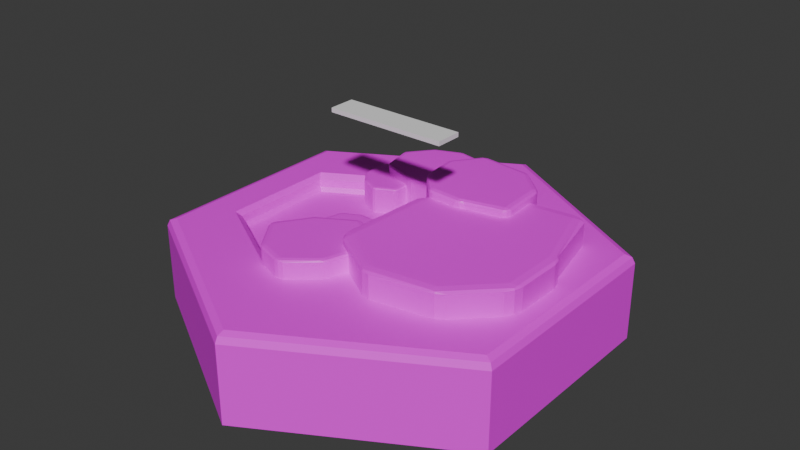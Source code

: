 # Source: carri_re.blend  (saved by Blender 4.3.32; exported with 4.5.12 LTS)
import bpy
from mathutils import Matrix  # noqa: F401  (used for matrix-valued properties, if any)

bpy.ops.wm.read_factory_settings(use_empty=True)
scene = bpy.context.scene
scene.name = 'Scene'

# ---- collections
col_tuile = bpy.data.collections.new('tuile'); scene.collection.children.link(col_tuile)
col_pierre_sol = bpy.data.collections.new('pierre_sol'); scene.collection.children.link(col_pierre_sol)
col_sol_plancher = bpy.data.collections.new('sol_plancher'); scene.collection.children.link(col_sol_plancher)

# ---- images (referenced by path relative to the original .blend; pixels are not part of the script)
import os
ASSET_DIR = os.environ.get("B2B_ASSET_DIR", "")  # directory of the original .blend (textures are referenced by path, not embedded)
HERE = os.path.dirname(os.path.abspath(__file__))  # packed textures are extracted next to this script under _unpacked/

def load_image(name, relpath, width, height, colorspace="sRGB"):
    """Load a texture the original file referenced (path relative to the .blend, or extracted next to this script)."""
    p = next((c for c in (os.path.join(HERE, relpath), os.path.join(ASSET_DIR, relpath)) if relpath and os.path.exists(c)), "")
    if p:
        img = bpy.data.images.load(p, check_existing=True)
        img.name = name
    else:  # same state as the original file: an image datablock whose file is absent (Cycles renders it pink)
        img = bpy.data.images.new(name, width, height)
        img.source = "FILE"
        img.filepath = "//" + (relpath or name)
    img.colorspace_settings.name = colorspace
    return img
img_untitled = load_image('Untitled', '', 1024, 1024, 'sRGB')
img_untitled_012 = load_image('Untitled.012', '', 1024, 1024, 'sRGB')
img_untitled_013 = load_image('Untitled.013', '', 1024, 1024, 'sRGB')
img_untitled_014 = load_image('Untitled.014', '', 1024, 1024, 'sRGB')
img_untitled_015 = load_image('Untitled.015', '', 1024, 1024, 'sRGB')
img_untitled_016 = load_image('Untitled.016', '', 1024, 1024, 'sRGB')

# ---- materials (node trees are filled in below, after node groups)
mat_uv = bpy.data.materials.new('uv')
mat_uv_001 = bpy.data.materials.new('uv.001')
mat_uv_002 = bpy.data.materials.new('uv.002')
mat_uv_003 = bpy.data.materials.new('uv.003')
mat_uv_004 = bpy.data.materials.new('uv.004')
mat_uv_005 = bpy.data.materials.new('uv.005')

# ---- material node trees
mat_uv.use_nodes = True; mat_uv.node_tree.nodes.clear()
_N = mat_uv.node_tree.nodes; _L = mat_uv.node_tree.links
n0 = _N.new('ShaderNodeBsdfPrincipled'); n0.name = 'Principled BSDF'; n0.location = (10, 300)
n1 = _N.new('ShaderNodeOutputMaterial'); n1.name = 'Material Output'; n1.location = (300, 300)
n2 = _N.new('ShaderNodeTexImage'); n2.name = 'Image Texture'; n2.location = (-280, 280)
n2.image = img_untitled
_L.new(n0.outputs[0], n1.inputs[0])
_L.new(n2.outputs[0], n0.inputs[0])
n1.is_active_output = True
mat_uv_001.use_nodes = True; mat_uv_001.node_tree.nodes.clear()
_N = mat_uv_001.node_tree.nodes; _L = mat_uv_001.node_tree.links
n0 = _N.new('ShaderNodeBsdfPrincipled'); n0.name = 'Principled BSDF'; n0.location = (10, 300)
n1 = _N.new('ShaderNodeOutputMaterial'); n1.name = 'Material Output'; n1.location = (300, 300)
n2 = _N.new('ShaderNodeTexImage'); n2.name = 'Image Texture'; n2.location = (-280, 280)
n2.image = img_untitled_012
_L.new(n0.outputs[0], n1.inputs[0])
_L.new(n2.outputs[0], n0.inputs[0])
n1.is_active_output = True
mat_uv_002.use_nodes = True; mat_uv_002.node_tree.nodes.clear()
_N = mat_uv_002.node_tree.nodes; _L = mat_uv_002.node_tree.links
n0 = _N.new('ShaderNodeBsdfPrincipled'); n0.name = 'Principled BSDF'; n0.location = (10, 300)
n1 = _N.new('ShaderNodeOutputMaterial'); n1.name = 'Material Output'; n1.location = (300, 300)
n2 = _N.new('ShaderNodeTexImage'); n2.name = 'Image Texture'; n2.location = (-280, 280)
n2.image = img_untitled_013
_L.new(n0.outputs[0], n1.inputs[0])
_L.new(n2.outputs[0], n0.inputs[0])
n1.is_active_output = True
mat_uv_003.use_nodes = True; mat_uv_003.node_tree.nodes.clear()
_N = mat_uv_003.node_tree.nodes; _L = mat_uv_003.node_tree.links
n0 = _N.new('ShaderNodeBsdfPrincipled'); n0.name = 'Principled BSDF'; n0.location = (10, 300)
n1 = _N.new('ShaderNodeOutputMaterial'); n1.name = 'Material Output'; n1.location = (300, 300)
n2 = _N.new('ShaderNodeTexImage'); n2.name = 'Image Texture'; n2.location = (-280, 280)
n2.image = img_untitled_014
_L.new(n0.outputs[0], n1.inputs[0])
_L.new(n2.outputs[0], n0.inputs[0])
n1.is_active_output = True
mat_uv_004.use_nodes = True; mat_uv_004.node_tree.nodes.clear()
_N = mat_uv_004.node_tree.nodes; _L = mat_uv_004.node_tree.links
n0 = _N.new('ShaderNodeBsdfPrincipled'); n0.name = 'Principled BSDF'; n0.location = (10, 300)
n1 = _N.new('ShaderNodeOutputMaterial'); n1.name = 'Material Output'; n1.location = (300, 300)
n2 = _N.new('ShaderNodeTexImage'); n2.name = 'Image Texture'; n2.location = (-280, 280)
n2.image = img_untitled_015
_L.new(n0.outputs[0], n1.inputs[0])
_L.new(n2.outputs[0], n0.inputs[0])
n1.is_active_output = True
mat_uv_005.use_nodes = True; mat_uv_005.node_tree.nodes.clear()
_N = mat_uv_005.node_tree.nodes; _L = mat_uv_005.node_tree.links
n0 = _N.new('ShaderNodeBsdfPrincipled'); n0.name = 'Principled BSDF'; n0.location = (10, 300)
n1 = _N.new('ShaderNodeOutputMaterial'); n1.name = 'Material Output'; n1.location = (300, 300)
n2 = _N.new('ShaderNodeTexImage'); n2.name = 'Image Texture'; n2.location = (-280, 280)
n2.image = img_untitled_016
_L.new(n0.outputs[0], n1.inputs[0])
_L.new(n2.outputs[0], n0.inputs[0])
n1.is_active_output = True

# ---- world
world_world = bpy.data.worlds.new('World'); scene.world = world_world
world_world.use_nodes = True; world_world.node_tree.nodes.clear()
_N = world_world.node_tree.nodes; _L = world_world.node_tree.links
n0 = _N.new('ShaderNodeOutputWorld'); n0.name = 'World Output'; n0.location = (300, 300)
n1 = _N.new('ShaderNodeBackground'); n1.name = 'Background'; n1.location = (10, 300)
n1.inputs[0].default_value = (0.05088, 0.05088, 0.05088, 1.0)
_L.new(n1.outputs[0], n0.inputs[0])
n0.is_active_output = True
world_world.color = (0.05088, 0.05088, 0.05088)
world_world.sun_shadow_jitter_overblur = 0.0

# ---- meshes
me_cylinder_003 = bpy.data.meshes.new('Cylinder.003')
me_cylinder_003.from_pydata([(0.0, 5.0, 0.0), (4.33, 2.5, 0.0), (4.33, -2.5, 0.0), (0.0, -5.0, 0.0), (-4.33, -2.5, 0.0), (-4.33, 2.5, 0.0), (-1.154, -2.414, 1.588), (1.49e-08, 4.769, 2.0), (-1.154, -2.488, 1.692), (0.0, 5.0, 1.8), (3.725e-09, 4.932, 1.941), (0.9366, -1.207, 1.588), (4.13, 2.385, 2.0), (4.33, 2.5, 1.8), (1.001, -1.244, 1.692), (4.272, 2.466, 1.941), (0.9366, 1.207, 1.588), (4.13, -2.385, 2.0), (4.33, -2.5, 1.8), (1.001, 1.244, 1.692), (4.272, -2.466, 1.941), (-1.49e-08, -4.769, 2.0), (-1.154, 2.414, 1.588), (0.0, -5.0, 1.8), (-1.154, 2.488, 1.692), (-3.725e-09, -4.932, 1.941), (-4.13, -2.385, 2.0), (-3.245, 1.207, 1.588), (-4.33, -2.5, 1.8), (-3.309, 1.244, 1.692), (-4.272, -2.466, 1.941), (-4.13, 2.385, 2.0), (-3.245, -1.207, 1.588), (-4.33, 2.5, 1.8), (-3.309, -1.244, 1.692), (-4.272, 2.466, 1.941), (-3.309, 1.244, 1.876), (-3.389, 1.356, 2.0), (-1.166, -2.638, 2.0), (-1.154, -2.488, 1.876), (-3.389, -1.356, 2.0), (-3.309, -1.244, 1.876), (1.001, -1.244, 1.876), (1.125, -1.316, 2.0), (1.001, 1.244, 1.876), (1.125, 1.316, 2.0), (-1.154, 2.488, 1.876), (-1.166, 2.638, 2.0)], [], [(5, 33, 9, 0), (2, 18, 23, 3), (3, 23, 28, 4), (4, 28, 33, 5), (0, 9, 13, 1), (1, 13, 18, 2), (13, 9, 10, 15), (15, 10, 7, 12), (18, 13, 15, 20), (20, 15, 12, 17), (23, 18, 20, 25), (25, 20, 17, 21), (28, 23, 25, 30), (30, 25, 21, 26), (33, 28, 30, 35), (35, 30, 26, 31), (9, 33, 35, 10), (10, 35, 31, 7), (41, 34, 29, 36), (36, 29, 24, 46), (14, 8, 39, 42), (31, 26, 40, 37), (8, 34, 41, 39), (19, 14, 42, 44), (46, 24, 19, 44), (14, 11, 6, 8), (19, 16, 11, 14), (24, 22, 16, 19), (29, 27, 22, 24), (34, 32, 27, 29), (8, 6, 32, 34), (6, 11, 16, 22, 27, 32), (37, 40, 41, 36), (39, 41, 40, 38), (36, 46, 47, 37), (45, 47, 46, 44), (43, 45, 44, 42), (38, 43, 42, 39), (40, 26, 21, 17, 12, 7, 31, 37, 47, 45, 43, 38)])
_uv = me_cylinder_003.uv_layers.new(name='UVMap')
_uv.uv.foreach_set('vector', [0.4161, 0.7698, 0.364, 0.6796, 0.6146, 0.5349, 0.6667, 0.6251, 0.3058, 0.0001427, 0.3579, 0.09034, 0.1074, 0.235, 0.05529, 0.1448, 0.0001427, 0.2403, 0.1043, 0.2403, 0.1043, 0.5296, 0.0001427, 0.5296, 0.05529, 0.6251, 0.1074, 0.5349, 0.3579, 0.6796, 0.3058, 0.7698, 0.7218, 0.5296, 0.6177, 0.5296, 0.6177, 0.2403, 0.7218, 0.2403, 0.6667, 0.1448, 0.6146, 0.235, 0.364, 0.09034, 0.4161, 0.0001427, 0.6177, 0.2403, 0.6177, 0.5296, 0.6088, 0.5277, 0.6088, 0.2423, 0.6088, 0.2423, 0.6088, 0.5277, 0.5999, 0.5229, 0.5999, 0.247, 0.364, 0.09034, 0.6146, 0.235, 0.6085, 0.2417, 0.3613, 0.09899, 0.3613, 0.09899, 0.6085, 0.2417, 0.5999, 0.247, 0.361, 0.109, 0.1074, 0.235, 0.3579, 0.09034, 0.3606, 0.09899, 0.1135, 0.2417, 0.1135, 0.2417, 0.3606, 0.09899, 0.361, 0.109, 0.122, 0.247, 0.1043, 0.5296, 0.1043, 0.2403, 0.1131, 0.2423, 0.1131, 0.5277, 0.1131, 0.5277, 0.1131, 0.2423, 0.122, 0.247, 0.122, 0.5229, 0.3579, 0.6796, 0.1074, 0.5349, 0.1135, 0.5282, 0.3606, 0.6709, 0.3606, 0.6709, 0.1135, 0.5282, 0.122, 0.5229, 0.361, 0.6609, 0.6146, 0.5349, 0.364, 0.6796, 0.3613, 0.6709, 0.6085, 0.5282, 0.6085, 0.5282, 0.3613, 0.6709, 0.361, 0.6609, 0.5999, 0.5229, 0.9322, 0.1688, 0.9133, 0.1688, 0.9132, 0.001182, 0.9323, 0.001182, 0.9323, 0.9959, 0.9132, 0.9959, 0.9133, 0.8289, 0.9322, 0.8289, 0.9133, 0.4972, 0.9133, 0.3335, 0.9322, 0.3335, 0.9321, 0.4972, 0.361, 0.6609, 0.122, 0.5229, 0.195, 0.5156, 0.3309, 0.594, 0.9133, 0.3335, 0.9133, 0.1688, 0.9322, 0.1688, 0.9322, 0.3335, 0.9133, 0.6646, 0.9133, 0.4972, 0.9321, 0.4972, 0.9321, 0.6646, 0.9322, 0.8289, 0.9133, 0.8289, 0.9133, 0.6646, 0.9321, 0.6646, 0.9133, 0.4972, 0.9015, 0.4972, 0.9021, 0.3335, 0.9133, 0.3335, 0.9133, 0.6646, 0.902, 0.6646, 0.9015, 0.4972, 0.9133, 0.4972, 0.9133, 0.8289, 0.9034, 0.8289, 0.902, 0.6646, 0.9133, 0.6646, 0.9132, 0.9959, 0.9053, 0.9959, 0.9034, 0.8289, 0.9133, 0.8289, 0.9133, 0.1688, 0.9035, 0.1688, 0.9053, 0.001182, 0.9132, 0.001182, 0.9133, 0.3335, 0.9021, 0.3335, 0.9035, 0.1688, 0.9133, 0.1688, 0.5851, 0.8495, 0.5851, 0.7099, 0.706, 0.64, 0.827, 0.7099, 0.827, 0.8495, 0.706, 0.9194, 0.9418, 0.001182, 0.9417, 0.1688, 0.9322, 0.1688, 0.9323, 0.001182, 0.9322, 0.3335, 0.9322, 0.1688, 0.9417, 0.1688, 0.9417, 0.3335, 0.9323, 0.9959, 0.9322, 0.8289, 0.9417, 0.8289, 0.9418, 0.9959, 0.9417, 0.6646, 0.9417, 0.8289, 0.9322, 0.8289, 0.9321, 0.6646, 0.9417, 0.4972, 0.9417, 0.6646, 0.9321, 0.6646, 0.9321, 0.4972, 0.9417, 0.3335, 0.9417, 0.4972, 0.9321, 0.4972, 0.9322, 0.3335, 0.195, 0.5156, 0.122, 0.5229, 0.122, 0.247, 0.361, 0.109, 0.5999, 0.247, 0.5999, 0.5229, 0.361, 0.6609, 0.3309, 0.594, 0.4594, 0.5197, 0.4594, 0.3667, 0.3276, 0.2905, 0.195, 0.3671])
me_cylinder_003.materials.append(mat_uv)
me_cylinder_003.update()
me_cylinder_002 = bpy.data.meshes.new('Cylinder.002')
me_cylinder_002.from_pydata([(-0.1027, 0.9575, -0.4389), (0.1027, 0.9575, -0.4389), (0.0, 0.9751, -0.4389), (-1.118e-08, 0.8797, 0.4389), (0.1027, 0.9575, 0.3901), (-0.1027, 0.9575, 0.3901), (0.06015, 0.9399, 0.4246), (-3.708e-09, 0.9603, 0.4183), (0.0, 0.9751, 0.3901), (-0.06015, 0.9399, 0.4246), (0.7858, 0.8453, -0.4389), (0.931, 0.7001, -0.4389), (0.8709, 0.7852, -0.4389), (0.8034, 0.7177, 0.4389), (0.931, 0.7001, 0.3901), (0.7858, 0.8453, 0.3901), (0.8885, 0.7177, 0.4246), (0.8604, 0.7747, 0.4183), (0.8709, 0.7852, 0.3901), (0.8034, 0.8028, 0.4246), (1.139, 0.1984, -0.4389), (1.061, 0.09569, 0.4389), (1.139, -0.006988, 0.3901), (1.139, 0.1984, 0.3901), (1.121, 0.03554, 0.4246), (1.142, 0.09569, 0.4183), (1.156, 0.09569, 0.3901), (1.121, 0.1558, 0.4246), (0.799, -0.9084, -0.4389), (0.8166, -0.7808, 0.4389), (0.799, -0.9084, 0.3901), (0.9442, -0.7632, 0.3901), (0.8166, -0.8658, 0.4246), (0.8736, -0.8377, 0.4183), (0.8841, -0.8482, 0.3901), (0.9017, -0.7808, 0.4246), (0.1027, -0.9575, -0.4389), (-0.1027, -0.9575, -0.4389), (0.0, -0.9751, -0.4389), (1.118e-08, -0.8797, 0.4389), (-0.1027, -0.9575, 0.3901), (0.1027, -0.9575, 0.3901), (-0.06015, -0.9399, 0.4246), (3.708e-09, -0.9603, 0.4183), (0.0, -0.9751, 0.3901), (0.06015, -0.9399, 0.4246), (-0.8533, -0.7015, -0.4389), (-0.9985, -0.5563, -0.4389), (-0.9383, -0.6413, -0.4389), (-0.8709, -0.5739, 0.4389), (-0.9985, -0.5563, 0.3901), (-0.8533, -0.7015, 0.3901), (-0.956, -0.5739, 0.4246), (-0.9279, -0.6309, 0.4183), (-0.9383, -0.6413, 0.3901), (-0.8709, -0.659, 0.4246), (-1.095, -0.005515, -0.4389), (-1.095, 0.1998, -0.4389), (-1.113, 0.09717, -0.4389), (-1.017, 0.09717, 0.4389), (-1.095, 0.1998, 0.3901), (-1.095, -0.005515, 0.3901), (-1.078, 0.1573, 0.4246), (-1.098, 0.09717, 0.4183), (-1.113, 0.09717, 0.3901), (-1.078, 0.03702, 0.4246), (-0.7496, 0.6044, -0.4389), (-0.6044, 0.7496, -0.4389), (-0.6895, 0.6895, -0.4389), (-0.622, 0.622, 0.4389), (-0.6044, 0.7496, 0.3901), (-0.7496, 0.6044, 0.3901), (-0.622, 0.7071, 0.4246), (-0.679, 0.679, 0.4183), (-0.6895, 0.6895, 0.3901), (-0.7071, 0.622, 0.4246)], [], [(67, 70, 5, 0), (28, 30, 41, 36), (37, 40, 51, 46), (47, 50, 61, 56), (57, 60, 71, 66), (11, 14, 23, 20), (13, 3, 69, 59, 49, 39, 29, 21), (3, 6, 7, 9), (4, 8, 7, 6), (5, 9, 7, 8), (13, 16, 17, 19), (14, 18, 17, 16), (15, 19, 17, 18), (21, 24, 25, 27), (22, 26, 25, 24), (23, 27, 25, 26), (29, 32, 33, 35), (30, 34, 33, 32), (31, 35, 33, 34), (39, 42, 43, 45), (40, 44, 43, 42), (41, 45, 43, 44), (49, 52, 53, 55), (50, 54, 53, 52), (51, 55, 53, 54), (59, 62, 63, 65), (60, 64, 63, 62), (61, 65, 63, 64), (69, 72, 73, 75), (70, 74, 73, 72), (71, 75, 73, 74), (15, 4, 6, 19), (19, 6, 3, 13), (0, 5, 8, 2), (2, 8, 4, 1), (14, 11, 12, 18), (18, 12, 10, 15), (23, 14, 16, 27), (27, 16, 13, 21), (31, 22, 24, 35), (35, 24, 21, 29), (41, 30, 32, 45), (45, 32, 29, 39), (40, 37, 38, 44), (44, 38, 36, 41), (51, 40, 42, 55), (55, 42, 39, 49), (50, 47, 48, 54), (54, 48, 46, 51), (61, 50, 52, 65), (65, 52, 49, 59), (60, 57, 58, 64), (64, 58, 56, 61), (71, 60, 62, 75), (75, 62, 59, 69), (70, 67, 68, 74), (74, 68, 66, 71), (5, 70, 72, 9), (9, 72, 69, 3), (1, 4, 15, 10)])
_uv = me_cylinder_002.uv_layers.new(name='UVMap')
_uv.uv.foreach_set('vector', [0.9702, 0.5868, 0.9631, 0.8164, 0.817, 0.8162, 0.8144, 0.5844, 0.5379, 0.6129, 0.7613, 0.6282, 0.7722, 0.8159, 0.5345, 0.8156, 0.7775, 0.5548, 0.5471, 0.5492, 0.5478, 0.3351, 0.7796, 0.3285, 0.8091, 0.5436, 0.8164, 0.3155, 0.9684, 0.3104, 0.9682, 0.5439, 0.2746, 0.849, 0.2874, 0.6249, 0.4302, 0.6155, 0.43, 0.8518, 0.9707, 0.002063, 0.9637, 0.2317, 0.8175, 0.232, 0.815, 0.000253, 0.02343, 0.4658, 0.03937, 0.2382, 0.1545, 0.09007, 0.3247, 0.02259, 0.4938, 0.1116, 0.5117, 0.368, 0.4248, 0.58, 0.1714, 0.5808, 0.03937, 0.2382, 0.01833, 0.2498, 0.01705, 0.232, 0.02729, 0.2175, 0.01214, 0.8309, 0.01192, 0.86, 0.003017, 0.8593, 0.000253, 0.8416, 0.817, 0.8162, 0.8075, 0.8292, 0.7891, 0.8275, 0.7877, 0.8184, 0.02343, 0.4658, 0.01681, 0.4888, 0.003321, 0.4772, 0.000253, 0.4596, 0.9637, 0.2317, 0.9928, 0.2342, 0.9914, 0.2432, 0.9731, 0.2447, 0.01723, 0.6432, 0.003475, 0.6351, 0.003749, 0.6164, 0.01286, 0.6143, 0.1714, 0.5808, 0.1831, 0.6019, 0.1652, 0.6032, 0.1506, 0.5929, 0.5468, 0.2613, 0.5456, 0.2904, 0.5367, 0.2894, 0.5345, 0.2716, 0.8175, 0.232, 0.808, 0.2447, 0.7898, 0.2431, 0.7884, 0.234, 0.4248, 0.58, 0.4478, 0.5866, 0.4362, 0.6001, 0.4186, 0.6032, 0.7613, 0.6282, 0.7663, 0.5998, 0.7753, 0.6021, 0.7751, 0.6207, 0.5481, 0.04942, 0.5345, 0.04124, 0.5347, 0.02304, 0.5435, 0.02098, 0.5117, 0.368, 0.5327, 0.3563, 0.534, 0.3741, 0.5238, 0.3888, 0.5471, 0.5492, 0.5454, 0.5782, 0.5364, 0.577, 0.5345, 0.559, 0.7722, 0.8159, 0.7839, 0.8268, 0.781, 0.8446, 0.7721, 0.8452, 0.4938, 0.1116, 0.5004, 0.08853, 0.5139, 0.1002, 0.517, 0.1177, 0.8164, 0.3155, 0.7873, 0.3116, 0.7893, 0.3023, 0.8082, 0.3018, 0.5478, 0.3351, 0.5345, 0.3261, 0.5357, 0.3075, 0.5448, 0.3059, 0.3247, 0.02259, 0.313, 0.001619, 0.3308, 0.000253, 0.3455, 0.01046, 0.2874, 0.6249, 0.2589, 0.6203, 0.261, 0.6112, 0.2797, 0.6112, 0.9684, 0.3104, 0.9789, 0.2984, 0.9967, 0.301, 0.9975, 0.31, 0.1545, 0.09007, 0.1314, 0.08347, 0.143, 0.06993, 0.1606, 0.06678, 0.9631, 0.8164, 0.9921, 0.8187, 0.9906, 0.8277, 0.9725, 0.8292, 0.4302, 0.6155, 0.441, 0.6037, 0.4587, 0.6065, 0.4594, 0.6154, 0.01723, 0.6432, 0.01214, 0.8309, 0.000253, 0.8416, 0.003475, 0.6351, 0.000253, 0.4596, 0.01833, 0.2498, 0.03937, 0.2382, 0.02343, 0.4658, 0.8144, 0.5844, 0.817, 0.8162, 0.7877, 0.8184, 0.7845, 0.5848, 0.2455, 0.86, 0.01192, 0.86, 0.01214, 0.8309, 0.2455, 0.8307, 0.9637, 0.2317, 0.9707, 0.002063, 0.9997, 0.002937, 0.9928, 0.2342, 0.01286, 0.6143, 0.2443, 0.6037, 0.2455, 0.6341, 0.01723, 0.6432, 0.8175, 0.232, 0.9637, 0.2317, 0.9731, 0.2447, 0.808, 0.2447, 0.1506, 0.5929, 0.01681, 0.4888, 0.02343, 0.4658, 0.1714, 0.5808, 0.5481, 0.04942, 0.5468, 0.2613, 0.5345, 0.2716, 0.5345, 0.04124, 0.4186, 0.6032, 0.1831, 0.6019, 0.1714, 0.5808, 0.4248, 0.58, 0.7722, 0.8159, 0.7613, 0.6282, 0.7751, 0.6207, 0.7839, 0.8268, 0.5238, 0.3888, 0.4478, 0.5866, 0.4248, 0.58, 0.5117, 0.368, 0.5471, 0.5492, 0.7775, 0.5548, 0.7768, 0.5839, 0.5454, 0.5782, 0.7721, 0.8452, 0.5346, 0.8452, 0.5345, 0.8156, 0.7722, 0.8159, 0.5478, 0.3351, 0.5471, 0.5492, 0.5345, 0.559, 0.5345, 0.3261, 0.517, 0.1177, 0.5327, 0.3563, 0.5117, 0.368, 0.4938, 0.1116, 0.8164, 0.3155, 0.8091, 0.5436, 0.7801, 0.5427, 0.7873, 0.3116, 0.5448, 0.3059, 0.7787, 0.2984, 0.7796, 0.3285, 0.5478, 0.3351, 0.9684, 0.3104, 0.8164, 0.3155, 0.8082, 0.3018, 0.9789, 0.2984, 0.3455, 0.01046, 0.5004, 0.08853, 0.4938, 0.1116, 0.3247, 0.02259, 0.2874, 0.6249, 0.2746, 0.849, 0.246, 0.8474, 0.2589, 0.6203, 0.9975, 0.31, 0.9976, 0.5439, 0.9682, 0.5439, 0.9684, 0.3104, 0.4302, 0.6155, 0.2874, 0.6249, 0.2797, 0.6112, 0.441, 0.6037, 0.1606, 0.06678, 0.313, 0.001619, 0.3247, 0.02259, 0.1545, 0.09007, 0.9631, 0.8164, 0.9702, 0.5868, 0.9992, 0.5877, 0.9921, 0.8187, 0.4594, 0.6154, 0.4594, 0.8518, 0.43, 0.8518, 0.4302, 0.6155, 0.817, 0.8162, 0.9631, 0.8164, 0.9725, 0.8292, 0.8075, 0.8292, 0.02729, 0.2175, 0.1314, 0.08347, 0.1545, 0.09007, 0.03937, 0.2382, 0.2455, 0.8307, 0.01214, 0.8309, 0.01723, 0.6432, 0.2455, 0.6341])
me_cylinder_002.materials.append(mat_uv)
me_cylinder_002.update()
me_cylinder_005 = bpy.data.meshes.new('Cylinder.005')
me_cylinder_005.from_pydata([(-0.1831, 2.464, -0.5155), (0.224, 2.464, -0.5155), (0.02046, 2.309, 0.5155), (0.224, 2.464, 0.4582), (-0.1831, 2.464, 0.4582), (0.1397, 2.429, 0.4988), (0.02046, 2.469, 0.4913), (0.02046, 2.499, 0.4582), (-0.0988, 2.429, 0.4988), (1.852, 2.012, -0.5155), (2.14, 1.724, -0.5155), (2.021, 1.892, -0.5155), (1.887, 1.759, 0.5155), (2.14, 1.724, 0.4582), (1.852, 2.012, 0.4582), (2.056, 1.759, 0.4988), (2.0, 1.872, 0.4913), (2.021, 1.892, 0.4582), (1.887, 1.927, 0.4988), (1.898, 0.2036, -0.5155), (1.898, -0.2036, -0.5155), (1.933, 0.0, -0.5155), (1.744, 2.216e-08, 0.5155), (1.898, -0.2036, 0.4582), (1.898, 0.2036, 0.4582), (1.863, -0.1193, 0.4988), (1.904, 7.352e-09, 0.4913), (1.933, 0.0, 0.4582), (1.863, 0.1193, 0.4988), (1.486, -1.198, -0.5155), (1.198, -1.486, -0.5155), (1.367, -1.367, -0.5155), (1.233, -1.233, 0.5155), (1.198, -1.486, 0.4582), (1.486, -1.198, 0.4582), (1.233, -1.402, 0.4988), (1.346, -1.346, 0.4913), (1.367, -1.367, 0.4582), (1.402, -1.233, 0.4988), (0.2036, -1.898, -0.5155), (-0.2036, -1.898, -0.5155), (0.0, -1.933, -0.5155), (2.216e-08, -1.744, 0.5155), (-0.2036, -1.898, 0.4582), (0.2036, -1.898, 0.4582), (-0.1193, -1.863, 0.4988), (7.352e-09, -1.904, 0.4913), (0.0, -1.933, 0.4582), (0.1193, -1.863, 0.4988), (-1.372, -1.638, -0.5155), (-1.66, -1.35, -0.5155), (-1.541, -1.518, -0.5155), (-1.407, -1.385, 0.5155), (-1.66, -1.35, 0.4582), (-1.372, -1.638, 0.4582), (-1.576, -1.385, 0.4988), (-1.52, -1.498, 0.4913), (-1.541, -1.518, 0.4582), (-1.407, -1.553, 0.4988), (-2.309, -0.4656, -0.5155), (-2.309, -0.05844, -0.5155), (-2.344, -0.262, -0.5155), (-2.155, -0.262, 0.5155), (-2.309, -0.05844, 0.4582), (-2.309, -0.4656, 0.4582), (-2.274, -0.1428, 0.4988), (-2.315, -0.262, 0.4913), (-2.344, -0.262, 0.4582), (-2.274, -0.3813, 0.4988), (-1.54, 1.583, -0.5155), (-1.252, 1.871, -0.5155), (-1.421, 1.752, -0.5155), (-1.287, 1.618, 0.5155), (-1.252, 1.871, 0.4582), (-1.54, 1.583, 0.4582), (-1.287, 1.787, 0.4988), (-1.4, 1.731, 0.4913), (-1.421, 1.752, 0.4582), (-1.455, 1.618, 0.4988)], [], [(70, 73, 4, 0), (20, 23, 34, 29), (30, 33, 44, 39), (40, 43, 54, 49), (50, 53, 64, 59), (60, 63, 74, 69), (10, 13, 24, 19), (12, 2, 72, 62, 52, 42, 32, 22), (2, 5, 6, 8), (3, 7, 6, 5), (4, 8, 6, 7), (12, 15, 16, 18), (13, 17, 16, 15), (14, 18, 16, 17), (22, 25, 26, 28), (23, 27, 26, 25), (24, 28, 26, 27), (32, 35, 36, 38), (33, 37, 36, 35), (34, 38, 36, 37), (42, 45, 46, 48), (43, 47, 46, 45), (44, 48, 46, 47), (52, 55, 56, 58), (53, 57, 56, 55), (54, 58, 56, 57), (62, 65, 66, 68), (63, 67, 66, 65), (64, 68, 66, 67), (72, 75, 76, 78), (73, 77, 76, 75), (74, 78, 76, 77), (14, 3, 5, 18), (18, 5, 2, 12), (13, 10, 11, 17), (17, 11, 9, 14), (24, 13, 15, 28), (28, 15, 12, 22), (23, 20, 21, 27), (27, 21, 19, 24), (34, 23, 25, 38), (38, 25, 22, 32), (33, 30, 31, 37), (37, 31, 29, 34), (44, 33, 35, 48), (48, 35, 32, 42), (43, 40, 41, 47), (47, 41, 39, 44), (54, 43, 45, 58), (58, 45, 42, 52), (53, 50, 51, 57), (57, 51, 49, 54), (64, 53, 55, 68), (68, 55, 52, 62), (63, 60, 61, 67), (67, 61, 59, 64), (74, 63, 65, 78), (78, 65, 62, 72), (73, 70, 71, 77), (77, 71, 69, 74), (4, 73, 75, 8), (8, 75, 72, 2), (1, 3, 14, 9)])
_uv = me_cylinder_005.uv_layers.new(name='UVMap')
_uv.uv.foreach_set('vector', [0.002898, 0.7268, 0.161, 0.7317, 0.1591, 0.9219, 0.0002466, 0.9304, 0.8156, 0.9357, 0.6593, 0.9266, 0.6595, 0.7599, 0.8199, 0.7552, 0.9885, 0.9357, 0.8322, 0.9266, 0.8325, 0.7599, 0.9928, 0.7552, 0.3458, 0.9289, 0.1833, 0.9285, 0.1866, 0.7426, 0.3407, 0.728, 0.3467, 0.727, 0.5069, 0.7268, 0.5025, 0.8986, 0.3463, 0.9092, 0.8161, 0.3359, 0.6599, 0.324, 0.6591, 0.04051, 0.8206, 0.03551, 0.8209, 0.4027, 0.9689, 0.4234, 0.9909, 0.6649, 0.8216, 0.661, 0.08302, 0.02669, 0.3989, 0.02543, 0.5714, 0.1925, 0.6218, 0.525, 0.4543, 0.6661, 0.2186, 0.6584, 0.04931, 0.5229, 0.02546, 0.3073, 0.3989, 0.02543, 0.3858, 0.001252, 0.4063, 0.0002466, 0.423, 0.0121, 0.6585, 0.6804, 0.6565, 0.7138, 0.6493, 0.7126, 0.6474, 0.692, 0.1591, 0.9219, 0.1718, 0.9319, 0.1721, 0.9535, 0.1648, 0.9556, 0.08302, 0.02669, 0.05662, 0.01894, 0.07038, 0.003717, 0.09059, 0.0002466, 0.9689, 0.4234, 0.9793, 0.3915, 0.9863, 0.3946, 0.9828, 0.4164, 0.6608, 0.4161, 0.6479, 0.4062, 0.6474, 0.3844, 0.6548, 0.3823, 0.02546, 0.3073, 0.001296, 0.3205, 0.0002466, 0.3001, 0.01206, 0.2833, 0.6593, 0.9266, 0.6553, 0.9599, 0.6481, 0.9583, 0.6474, 0.9372, 0.9909, 0.6649, 0.9998, 0.6791, 0.9947, 0.6993, 0.9874, 0.6994, 0.04931, 0.5229, 0.04153, 0.5494, 0.02631, 0.5356, 0.02283, 0.5154, 0.8322, 0.9266, 0.8283, 0.9599, 0.8211, 0.9583, 0.8204, 0.9372, 0.6595, 0.7599, 0.6474, 0.749, 0.6483, 0.7275, 0.6557, 0.7258, 0.2186, 0.6584, 0.2317, 0.6826, 0.2113, 0.6836, 0.1945, 0.6718, 0.1833, 0.9285, 0.1825, 0.9625, 0.1752, 0.9615, 0.1726, 0.9406, 0.8325, 0.7599, 0.8204, 0.749, 0.8213, 0.7275, 0.8286, 0.7258, 0.4543, 0.6661, 0.4807, 0.6739, 0.467, 0.6891, 0.4467, 0.6926, 0.5069, 0.7268, 0.5069, 0.6933, 0.5141, 0.6941, 0.5171, 0.7144, 0.1866, 0.7426, 0.1737, 0.7334, 0.1726, 0.7122, 0.1797, 0.7099, 0.6218, 0.525, 0.6459, 0.5118, 0.6469, 0.5323, 0.6351, 0.549, 0.6599, 0.324, 0.6548, 0.3576, 0.6476, 0.3558, 0.6474, 0.3344, 0.5025, 0.8986, 0.5158, 0.9076, 0.5171, 0.9293, 0.5099, 0.9317, 0.5714, 0.1925, 0.5792, 0.1661, 0.5944, 0.1799, 0.5979, 0.2001, 0.161, 0.7317, 0.1631, 0.6982, 0.1703, 0.6995, 0.1721, 0.7202, 0.6591, 0.04051, 0.6474, 0.02931, 0.6487, 0.008082, 0.656, 0.006605, 0.6608, 0.4161, 0.6585, 0.6804, 0.6474, 0.692, 0.6479, 0.4062, 0.09059, 0.0002466, 0.3858, 0.001252, 0.3989, 0.02543, 0.08302, 0.02669, 0.9689, 0.4234, 0.8209, 0.4027, 0.8255, 0.3701, 0.9793, 0.3915, 0.6548, 0.3823, 0.818, 0.3701, 0.8204, 0.406, 0.6608, 0.4161, 0.9909, 0.6649, 0.9689, 0.4234, 0.9828, 0.4164, 0.9998, 0.6791, 0.01206, 0.2833, 0.05662, 0.01894, 0.08302, 0.02669, 0.02546, 0.3073, 0.6593, 0.9266, 0.8156, 0.9357, 0.8136, 0.9692, 0.6553, 0.9599, 0.9874, 0.6994, 0.8209, 0.6953, 0.8216, 0.661, 0.9909, 0.6649, 0.6595, 0.7599, 0.6593, 0.9266, 0.6474, 0.9372, 0.6474, 0.749, 0.02283, 0.5154, 0.001296, 0.3205, 0.02546, 0.3073, 0.04931, 0.5229, 0.8322, 0.9266, 0.9885, 0.9357, 0.9866, 0.9692, 0.8283, 0.9599, 0.6557, 0.7258, 0.8188, 0.7198, 0.8199, 0.7552, 0.6595, 0.7599, 0.8325, 0.7599, 0.8322, 0.9266, 0.8204, 0.9372, 0.8204, 0.749, 0.1945, 0.6718, 0.04153, 0.5494, 0.04931, 0.5229, 0.2186, 0.6584, 0.1833, 0.9285, 0.3458, 0.9289, 0.3456, 0.9635, 0.1825, 0.9625, 0.8286, 0.7258, 0.9917, 0.7198, 0.9928, 0.7552, 0.8325, 0.7599, 0.1866, 0.7426, 0.1833, 0.9285, 0.1726, 0.9406, 0.1737, 0.7334, 0.4467, 0.6926, 0.2317, 0.6826, 0.2186, 0.6584, 0.4543, 0.6661, 0.5069, 0.7268, 0.3467, 0.727, 0.3468, 0.6931, 0.5069, 0.6933, 0.1797, 0.7099, 0.3373, 0.6931, 0.3407, 0.728, 0.1866, 0.7426, 0.5025, 0.8986, 0.5069, 0.7268, 0.5171, 0.7144, 0.5158, 0.9076, 0.6351, 0.549, 0.4807, 0.6739, 0.4543, 0.6661, 0.6218, 0.525, 0.6599, 0.324, 0.8161, 0.3359, 0.8136, 0.3696, 0.6548, 0.3576, 0.5099, 0.9317, 0.3489, 0.945, 0.3463, 0.9092, 0.5025, 0.8986, 0.6591, 0.04051, 0.6599, 0.324, 0.6474, 0.3344, 0.6474, 0.02931, 0.5979, 0.2001, 0.6459, 0.5118, 0.6218, 0.525, 0.5714, 0.1925, 0.161, 0.7317, 0.002898, 0.7268, 0.003992, 0.6931, 0.1631, 0.6982, 0.656, 0.006605, 0.8194, 0.0002466, 0.8206, 0.03551, 0.6591, 0.04051, 0.1591, 0.9219, 0.161, 0.7317, 0.1721, 0.7202, 0.1718, 0.9319, 0.423, 0.0121, 0.5792, 0.1661, 0.5714, 0.1925, 0.3989, 0.02543, 0.8165, 0.6857, 0.6585, 0.6804, 0.6608, 0.4161, 0.8204, 0.406])
me_cylinder_005.materials.append(mat_uv_001)
me_cylinder_005.update()
me_cylinder_006 = bpy.data.meshes.new('Cylinder.006')
me_cylinder_006.from_pydata([(-0.0655, 0.6108, -0.3123), (0.0655, 0.6108, -0.3123), (0.0, 0.622, -0.3123), (-7.129e-09, 0.5612, 0.3123), (0.0655, 0.6108, 0.2776), (-0.0655, 0.6108, 0.2776), (0.03837, 0.5995, 0.3022), (-2.365e-09, 0.6126, 0.2977), (0.0, 0.622, 0.2776), (-0.03837, 0.5995, 0.3022), (0.5013, 0.5392, -0.3123), (0.5939, 0.4466, -0.3123), (0.5555, 0.5009, -0.3123), (0.5125, 0.4579, 0.3123), (0.5939, 0.4466, 0.2776), (0.5013, 0.5392, 0.2776), (0.5668, 0.4579, 0.3022), (0.5488, 0.4942, 0.2977), (0.5555, 0.5009, 0.2776), (0.5125, 0.5121, 0.3022), (0.7265, 0.1265, -0.3123), (0.7377, 0.06104, -0.3123), (0.6769, 0.06104, 0.3123), (0.7265, -0.004458, 0.2776), (0.7265, 0.1265, 0.2776), (0.7152, 0.02267, 0.3022), (0.7283, 0.06104, 0.2977), (0.7377, 0.06104, 0.2776), (0.7152, 0.09941, 0.3022), (0.521, -0.4981, 0.3123), (0.5097, -0.5795, 0.2776), (0.6023, -0.4868, 0.2776), (0.521, -0.5523, 0.3022), (0.5573, -0.5344, 0.2977), (0.564, -0.5411, 0.2776), (0.5752, -0.4981, 0.3022), (-0.0655, -0.6108, -0.3123), (7.129e-09, -0.5612, 0.3123), (-0.0655, -0.6108, 0.2776), (0.0655, -0.6108, 0.2776), (-0.03837, -0.5995, 0.3022), (2.365e-09, -0.6126, 0.2977), (0.0, -0.622, 0.2776), (0.03837, -0.5995, 0.3022), (-0.5443, -0.4475, -0.3123), (-0.6369, -0.3549, -0.3123), (-0.5986, -0.4091, -0.3123), (-0.5556, -0.3661, 0.3123), (-0.6369, -0.3549, 0.2776), (-0.5443, -0.4475, 0.2776), (-0.6098, -0.3661, 0.3022), (-0.5919, -0.4024, 0.2977), (-0.5986, -0.4091, 0.2776), (-0.5556, -0.4204, 0.3022), (-0.6987, -0.003518, -0.3123), (-0.6987, 0.1275, -0.3123), (-0.7099, 0.06198, -0.3123), (-0.649, 0.06198, 0.3123), (-0.6987, 0.1275, 0.2776), (-0.6987, -0.003518, 0.2776), (-0.6874, 0.1004, 0.3022), (-0.7004, 0.06198, 0.2977), (-0.7099, 0.06198, 0.2776), (-0.6874, 0.02361, 0.3022), (-0.4782, 0.3856, -0.3123), (-0.3856, 0.4782, -0.3123), (-0.4398, 0.4398, -0.3123), (-0.3968, 0.3968, 0.3123), (-0.3856, 0.4782, 0.2776), (-0.4782, 0.3856, 0.2776), (-0.3968, 0.4511, 0.3022), (-0.4331, 0.4332, 0.2977), (-0.4398, 0.4398, 0.2776), (-0.4511, 0.3968, 0.3022)], [], [(65, 68, 5, 0), (36, 38, 49, 44), (45, 48, 59, 54), (55, 58, 69, 64), (11, 14, 24, 20), (13, 3, 67, 57, 47, 37, 29, 22), (3, 6, 7, 9), (4, 8, 7, 6), (5, 9, 7, 8), (13, 16, 17, 19), (14, 18, 17, 16), (15, 19, 17, 18), (22, 25, 26, 28), (23, 27, 26, 25), (24, 28, 26, 27), (29, 32, 33, 35), (30, 34, 33, 32), (31, 35, 33, 34), (37, 40, 41, 43), (38, 42, 41, 40), (39, 43, 41, 42), (47, 50, 51, 53), (48, 52, 51, 50), (49, 53, 51, 52), (57, 60, 61, 63), (58, 62, 61, 60), (59, 63, 61, 62), (67, 70, 71, 73), (68, 72, 71, 70), (69, 73, 71, 72), (15, 4, 6, 19), (19, 6, 3, 13), (0, 5, 8, 2), (2, 8, 4, 1), (14, 11, 12, 18), (18, 12, 10, 15), (24, 14, 16, 28), (28, 16, 13, 22), (27, 21, 20, 24), (31, 23, 25, 35), (35, 25, 22, 29), (39, 30, 32, 43), (43, 32, 29, 37), (49, 38, 40, 53), (53, 40, 37, 47), (48, 45, 46, 52), (52, 46, 44, 49), (59, 48, 50, 63), (63, 50, 47, 57), (58, 55, 56, 62), (62, 56, 54, 59), (69, 58, 60, 73), (73, 60, 57, 67), (68, 65, 66, 72), (72, 66, 64, 69), (5, 68, 70, 9), (9, 70, 67, 3), (1, 4, 15, 10)])
_uv = me_cylinder_006.uv_layers.new(name='UVMap')
_uv.uv.foreach_set('vector', [0.9715, 0.001769, 0.965, 0.2515, 0.8222, 0.2517, 0.8201, 0.0002566, 0.7843, 0.5399, 0.5338, 0.535, 0.5346, 0.3259, 0.7859, 0.3197, 0.8035, 0.8346, 0.8098, 0.5866, 0.9582, 0.5814, 0.9581, 0.8348, 0.18, 0.5907, 0.1682, 0.8349, 0.02868, 0.844, 0.02886, 0.5882, 0.9668, 0.292, 0.9604, 0.5417, 0.8176, 0.5419, 0.8155, 0.2905, 0.4976, 0.1342, 0.4821, 0.3559, 0.3698, 0.5002, 0.204, 0.5658, 0.03944, 0.479, 0.02222, 0.2293, 0.1069, 0.02291, 0.3535, 0.02215, 0.4821, 0.3559, 0.5027, 0.3446, 0.504, 0.362, 0.4939, 0.3762, 0.2367, 0.6008, 0.2083, 0.6005, 0.2091, 0.591, 0.2263, 0.5882, 0.8222, 0.2517, 0.8129, 0.265, 0.7952, 0.2631, 0.7939, 0.2535, 0.4976, 0.1342, 0.5042, 0.1117, 0.5174, 0.123, 0.5203, 0.1402, 0.9604, 0.5417, 0.9888, 0.5439, 0.9874, 0.5535, 0.9696, 0.5552, 0.4201, 0.6061, 0.428, 0.592, 0.4462, 0.5926, 0.4482, 0.6023, 0.3535, 0.02215, 0.3422, 0.001569, 0.3595, 0.0002566, 0.3737, 0.01031, 0.5336, 0.2551, 0.5326, 0.2834, 0.5231, 0.2824, 0.5208, 0.2651, 0.8176, 0.5419, 0.8083, 0.5552, 0.7906, 0.5533, 0.7893, 0.5437, 0.1069, 0.02291, 0.08441, 0.01644, 0.09571, 0.003207, 0.1129, 0.0002566, 0.7325, 0.8153, 0.7602, 0.8197, 0.758, 0.8293, 0.7399, 0.8295, 0.5348, 0.04841, 0.5208, 0.04042, 0.5213, 0.02268, 0.5307, 0.02066, 0.02222, 0.2293, 0.001627, 0.2406, 0.0002566, 0.2233, 0.01027, 0.209, 0.5338, 0.535, 0.5324, 0.5632, 0.5229, 0.562, 0.5208, 0.5445, 0.5493, 0.826, 0.5387, 0.8383, 0.5215, 0.8354, 0.5208, 0.8259, 0.03944, 0.479, 0.03294, 0.5015, 0.01973, 0.4902, 0.01678, 0.4731, 0.8098, 0.5866, 0.7815, 0.5831, 0.7834, 0.5733, 0.8017, 0.5725, 0.5346, 0.3259, 0.5208, 0.317, 0.5222, 0.299, 0.5319, 0.2975, 0.204, 0.5658, 0.2154, 0.5863, 0.198, 0.5877, 0.1838, 0.5777, 0.1682, 0.8349, 0.196, 0.839, 0.1939, 0.8487, 0.1757, 0.8491, 0.9582, 0.5814, 0.9685, 0.5687, 0.9858, 0.5714, 0.9866, 0.5809, 0.3698, 0.5002, 0.3924, 0.5067, 0.3811, 0.52, 0.364, 0.523, 0.965, 0.2515, 0.9934, 0.2536, 0.992, 0.2633, 0.9742, 0.265, 0.02868, 0.844, 0.01821, 0.8564, 0.0009729, 0.8536, 0.0002566, 0.8441, 0.4201, 0.6061, 0.2367, 0.6008, 0.2263, 0.5882, 0.428, 0.592, 0.5203, 0.1402, 0.5027, 0.3446, 0.4821, 0.3559, 0.4976, 0.1342, 0.8201, 0.0002566, 0.8222, 0.2517, 0.7939, 0.2535, 0.791, 0.0005416, 0.2083, 0.8541, 0.2083, 0.6005, 0.2367, 0.6008, 0.2369, 0.8541, 0.9604, 0.5417, 0.9668, 0.292, 0.9951, 0.2927, 0.9888, 0.5439, 0.4482, 0.6023, 0.4576, 0.8532, 0.4281, 0.8541, 0.4201, 0.6061, 0.8176, 0.5419, 0.9604, 0.5417, 0.9696, 0.5552, 0.8083, 0.5552, 0.3737, 0.01031, 0.5042, 0.1117, 0.4976, 0.1342, 0.3535, 0.02215, 0.7893, 0.5437, 0.7864, 0.2908, 0.8155, 0.2905, 0.8176, 0.5419, 0.5348, 0.04841, 0.5336, 0.2551, 0.5208, 0.2651, 0.5208, 0.04042, 0.1129, 0.0002566, 0.3422, 0.001569, 0.3535, 0.02215, 0.1069, 0.02291, 0.5493, 0.826, 0.7325, 0.8153, 0.7399, 0.8295, 0.5387, 0.8383, 0.01027, 0.209, 0.08441, 0.01644, 0.1069, 0.02291, 0.02222, 0.2293, 0.5346, 0.3259, 0.5338, 0.535, 0.5208, 0.5445, 0.5208, 0.317, 0.01678, 0.4731, 0.001627, 0.2406, 0.02222, 0.2293, 0.03944, 0.479, 0.8098, 0.5866, 0.8035, 0.8346, 0.7752, 0.8339, 0.7815, 0.5831, 0.5319, 0.2975, 0.7852, 0.2905, 0.7859, 0.3197, 0.5346, 0.3259, 0.9582, 0.5814, 0.8098, 0.5866, 0.8017, 0.5725, 0.9685, 0.5687, 0.1838, 0.5777, 0.03294, 0.5015, 0.03944, 0.479, 0.204, 0.5658, 0.1682, 0.8349, 0.18, 0.5907, 0.2078, 0.592, 0.196, 0.839, 0.9866, 0.5809, 0.9866, 0.8348, 0.9581, 0.8348, 0.9582, 0.5814, 0.02868, 0.844, 0.1682, 0.8349, 0.1757, 0.8491, 0.01821, 0.8564, 0.364, 0.523, 0.2154, 0.5863, 0.204, 0.5658, 0.3698, 0.5002, 0.965, 0.2515, 0.9715, 0.001769, 0.9997, 0.002482, 0.9934, 0.2536, 0.0002566, 0.8441, 0.0002566, 0.5883, 0.02886, 0.5882, 0.02868, 0.844, 0.8222, 0.2517, 0.965, 0.2515, 0.9742, 0.265, 0.8129, 0.265, 0.4939, 0.3762, 0.3924, 0.5067, 0.3698, 0.5002, 0.4821, 0.3559, 0.2369, 0.8541, 0.2367, 0.6008, 0.4201, 0.6061, 0.4281, 0.8541])
me_cylinder_006.materials.append(mat_uv_002)
me_cylinder_006.update()
me_cylinder_007 = bpy.data.meshes.new('Cylinder.007')
me_cylinder_007.from_pydata([(-0.1019, 1.37, -0.6117), (0.1246, 1.37, -0.6117), (0.01138, 1.39, -0.6117), (0.01138, 1.285, 0.6117), (0.1246, 1.37, 0.5437), (-0.1019, 1.37, 0.5437), (0.07771, 1.351, 0.5918), (0.01138, 1.373, 0.5829), (0.01138, 1.39, 0.5437), (-0.05496, 1.351, 0.5918), (1.03, 1.119, -0.6117), (1.19, 0.9588, -0.6117), (1.124, 1.053, -0.6117), (1.05, 0.9783, 0.6117), (1.19, 0.9588, 0.5437), (1.03, 1.119, 0.5437), (1.143, 0.9783, 0.5918), (1.112, 1.041, 0.5829), (1.124, 1.053, 0.5437), (1.05, 1.072, 0.5918), (1.056, 0.1132, -0.6117), (1.056, -0.1132, -0.6117), (1.075, 0.0, -0.6117), (0.9702, 1.233e-08, 0.6117), (1.056, -0.1132, 0.5437), (1.056, 0.1132, 0.5437), (1.037, -0.06634, 0.5918), (1.059, 4.089e-09, 0.5829), (1.075, 0.0, 0.5437), (1.037, 0.06634, 0.5918), (0.8267, -0.6666, -0.6117), (0.6666, -0.8267, -0.6117), (0.7604, -0.7604, -0.6117), (0.686, -0.686, 0.6117), (0.6666, -0.8267, 0.5437), (0.8267, -0.6666, 0.5437), (0.686, -0.7798, 0.5918), (0.7488, -0.7488, 0.5829), (0.7604, -0.7604, 0.5437), (0.7798, -0.686, 0.5918), (0.1132, -1.056, -0.6117), (-0.1132, -1.056, -0.6117), (0.0, -1.075, -0.6117), (1.233e-08, -0.9702, 0.6117), (-0.1132, -1.056, 0.5437), (0.1132, -1.056, 0.5437), (-0.06634, -1.037, 0.5918), (4.089e-09, -1.059, 0.5829), (0.0, -1.075, 0.5437), (0.06634, -1.037, 0.5918), (-0.7634, -0.911, -0.6117), (-0.9235, -0.7508, -0.6117), (-0.8572, -0.8446, -0.6117), (-0.7828, -0.7702, 0.6117), (-0.9235, -0.7508, 0.5437), (-0.7634, -0.911, 0.5437), (-0.8766, -0.7702, 0.5918), (-0.8456, -0.8331, 0.5829), (-0.8572, -0.8446, 0.5437), (-0.7828, -0.864, 0.5918), (-1.285, -0.259, -0.6117), (-1.285, -0.0325, -0.6117), (-1.304, -0.1457, -0.6117), (-1.199, -0.1457, 0.6117), (-1.285, -0.0325, 0.5437), (-1.285, -0.259, 0.5437), (-1.265, -0.07941, 0.5918), (-1.288, -0.1457, 0.5829), (-1.304, -0.1457, 0.5437), (-1.265, -0.2121, 0.5918), (-0.8565, 0.8805, -0.6117), (-0.6963, 1.041, -0.6117), (-0.7901, 0.9743, -0.6117), (-0.7158, 0.9, 0.6117), (-0.6963, 1.041, 0.5437), (-0.8565, 0.8805, 0.5437), (-0.7158, 0.9938, 0.5918), (-0.7786, 0.9628, 0.5829), (-0.7901, 0.9743, 0.5437), (-0.8096, 0.9, 0.5918)], [], [(71, 74, 5, 0), (21, 24, 35, 30), (31, 34, 45, 40), (41, 44, 55, 50), (51, 54, 65, 60), (61, 64, 75, 70), (11, 14, 25, 20), (13, 3, 73, 63, 53, 43, 33, 23), (3, 6, 7, 9), (4, 8, 7, 6), (5, 9, 7, 8), (13, 16, 17, 19), (14, 18, 17, 16), (15, 19, 17, 18), (23, 26, 27, 29), (24, 28, 27, 26), (25, 29, 27, 28), (33, 36, 37, 39), (34, 38, 37, 36), (35, 39, 37, 38), (43, 46, 47, 49), (44, 48, 47, 46), (45, 49, 47, 48), (53, 56, 57, 59), (54, 58, 57, 56), (55, 59, 57, 58), (63, 66, 67, 69), (64, 68, 67, 66), (65, 69, 67, 68), (73, 76, 77, 79), (74, 78, 77, 76), (75, 79, 77, 78), (15, 4, 6, 19), (19, 6, 3, 13), (0, 5, 8, 2), (2, 8, 4, 1), (14, 11, 12, 18), (18, 12, 10, 15), (25, 14, 16, 29), (29, 16, 13, 23), (24, 21, 22, 28), (28, 22, 20, 25), (35, 24, 26, 39), (39, 26, 23, 33), (34, 31, 32, 38), (38, 32, 30, 35), (45, 34, 36, 49), (49, 36, 33, 43), (44, 41, 42, 48), (48, 42, 40, 45), (55, 44, 46, 59), (59, 46, 43, 53), (54, 51, 52, 58), (58, 52, 50, 55), (65, 54, 56, 69), (69, 56, 53, 63), (64, 61, 62, 68), (68, 62, 60, 65), (75, 64, 66, 79), (79, 66, 63, 73), (74, 71, 72, 78), (78, 72, 70, 75), (5, 74, 76, 9), (9, 76, 73, 3), (1, 4, 15, 10)])
_uv = me_cylinder_007.uv_layers.new(name='UVMap')
_uv.uv.foreach_set('vector', [0.002898, 0.7268, 0.161, 0.7317, 0.1591, 0.9219, 0.0002466, 0.9304, 0.8156, 0.9357, 0.6593, 0.9266, 0.6595, 0.7599, 0.8199, 0.7552, 0.9885, 0.9357, 0.8322, 0.9266, 0.8325, 0.7599, 0.9928, 0.7552, 0.3458, 0.9289, 0.1833, 0.9285, 0.1866, 0.7426, 0.3407, 0.728, 0.3467, 0.727, 0.5069, 0.7268, 0.5025, 0.8986, 0.3463, 0.9092, 0.8161, 0.3359, 0.6599, 0.324, 0.6591, 0.04051, 0.8206, 0.03551, 0.8209, 0.4027, 0.9689, 0.4234, 0.9909, 0.6649, 0.8216, 0.661, 0.08302, 0.02669, 0.3989, 0.02543, 0.5714, 0.1925, 0.6218, 0.525, 0.4543, 0.6661, 0.2186, 0.6584, 0.04931, 0.5229, 0.02546, 0.3073, 0.3989, 0.02543, 0.3858, 0.001252, 0.4063, 0.0002466, 0.423, 0.0121, 0.6585, 0.6804, 0.6565, 0.7138, 0.6493, 0.7126, 0.6474, 0.692, 0.1591, 0.9219, 0.1718, 0.9319, 0.1721, 0.9535, 0.1648, 0.9556, 0.08302, 0.02669, 0.05662, 0.01894, 0.07038, 0.003717, 0.09059, 0.0002466, 0.9689, 0.4234, 0.9793, 0.3915, 0.9863, 0.3946, 0.9828, 0.4164, 0.6608, 0.4161, 0.6479, 0.4062, 0.6474, 0.3844, 0.6548, 0.3823, 0.02546, 0.3073, 0.001296, 0.3205, 0.0002466, 0.3001, 0.01206, 0.2833, 0.6593, 0.9266, 0.6553, 0.9599, 0.6481, 0.9583, 0.6474, 0.9372, 0.9909, 0.6649, 0.9998, 0.6791, 0.9947, 0.6993, 0.9874, 0.6994, 0.04931, 0.5229, 0.04153, 0.5494, 0.02631, 0.5356, 0.02283, 0.5154, 0.8322, 0.9266, 0.8283, 0.9599, 0.8211, 0.9583, 0.8204, 0.9372, 0.6595, 0.7599, 0.6474, 0.749, 0.6483, 0.7275, 0.6557, 0.7258, 0.2186, 0.6584, 0.2317, 0.6826, 0.2113, 0.6836, 0.1945, 0.6718, 0.1833, 0.9285, 0.1825, 0.9625, 0.1752, 0.9615, 0.1726, 0.9406, 0.8325, 0.7599, 0.8204, 0.749, 0.8213, 0.7275, 0.8286, 0.7258, 0.4543, 0.6661, 0.4807, 0.6739, 0.467, 0.6891, 0.4467, 0.6926, 0.5069, 0.7268, 0.5069, 0.6933, 0.5141, 0.6941, 0.5171, 0.7144, 0.1866, 0.7426, 0.1737, 0.7334, 0.1726, 0.7122, 0.1797, 0.7099, 0.6218, 0.525, 0.6459, 0.5118, 0.6469, 0.5323, 0.6351, 0.549, 0.6599, 0.324, 0.6548, 0.3576, 0.6476, 0.3558, 0.6474, 0.3344, 0.5025, 0.8986, 0.5158, 0.9076, 0.5171, 0.9293, 0.5099, 0.9317, 0.5714, 0.1925, 0.5792, 0.1661, 0.5944, 0.1799, 0.5979, 0.2001, 0.161, 0.7317, 0.1631, 0.6982, 0.1703, 0.6995, 0.1721, 0.7202, 0.6591, 0.04051, 0.6474, 0.02931, 0.6487, 0.008082, 0.656, 0.006605, 0.6608, 0.4161, 0.6585, 0.6804, 0.6474, 0.692, 0.6479, 0.4062, 0.09059, 0.0002466, 0.3858, 0.001252, 0.3989, 0.02543, 0.08302, 0.02669, 0.0002466, 0.9304, 0.1591, 0.9219, 0.1648, 0.9556, 0.002295, 0.9661, 0.8153, 0.7194, 0.6565, 0.7138, 0.6585, 0.6804, 0.8165, 0.6857, 0.9689, 0.4234, 0.8209, 0.4027, 0.8255, 0.3701, 0.9793, 0.3915, 0.6548, 0.3823, 0.818, 0.3701, 0.8204, 0.406, 0.6608, 0.4161, 0.9909, 0.6649, 0.9689, 0.4234, 0.9828, 0.4164, 0.9998, 0.6791, 0.01206, 0.2833, 0.05662, 0.01894, 0.08302, 0.02669, 0.02546, 0.3073, 0.6593, 0.9266, 0.8156, 0.9357, 0.8136, 0.9692, 0.6553, 0.9599, 0.9874, 0.6994, 0.8209, 0.6953, 0.8216, 0.661, 0.9909, 0.6649, 0.6595, 0.7599, 0.6593, 0.9266, 0.6474, 0.9372, 0.6474, 0.749, 0.02283, 0.5154, 0.001296, 0.3205, 0.02546, 0.3073, 0.04931, 0.5229, 0.8322, 0.9266, 0.9885, 0.9357, 0.9866, 0.9692, 0.8283, 0.9599, 0.6557, 0.7258, 0.8188, 0.7198, 0.8199, 0.7552, 0.6595, 0.7599, 0.8325, 0.7599, 0.8322, 0.9266, 0.8204, 0.9372, 0.8204, 0.749, 0.1945, 0.6718, 0.04153, 0.5494, 0.04931, 0.5229, 0.2186, 0.6584, 0.1833, 0.9285, 0.3458, 0.9289, 0.3456, 0.9635, 0.1825, 0.9625, 0.8286, 0.7258, 0.9917, 0.7198, 0.9928, 0.7552, 0.8325, 0.7599, 0.1866, 0.7426, 0.1833, 0.9285, 0.1726, 0.9406, 0.1737, 0.7334, 0.4467, 0.6926, 0.2317, 0.6826, 0.2186, 0.6584, 0.4543, 0.6661, 0.5069, 0.7268, 0.3467, 0.727, 0.3468, 0.6931, 0.5069, 0.6933, 0.1797, 0.7099, 0.3373, 0.6931, 0.3407, 0.728, 0.1866, 0.7426, 0.5025, 0.8986, 0.5069, 0.7268, 0.5171, 0.7144, 0.5158, 0.9076, 0.6351, 0.549, 0.4807, 0.6739, 0.4543, 0.6661, 0.6218, 0.525, 0.6599, 0.324, 0.8161, 0.3359, 0.8136, 0.3696, 0.6548, 0.3576, 0.5099, 0.9317, 0.3489, 0.945, 0.3463, 0.9092, 0.5025, 0.8986, 0.6591, 0.04051, 0.6599, 0.324, 0.6474, 0.3344, 0.6474, 0.02931, 0.5979, 0.2001, 0.6459, 0.5118, 0.6218, 0.525, 0.5714, 0.1925, 0.161, 0.7317, 0.002898, 0.7268, 0.003992, 0.6931, 0.1631, 0.6982, 0.656, 0.006605, 0.8194, 0.0002466, 0.8206, 0.03551, 0.6591, 0.04051, 0.1591, 0.9219, 0.161, 0.7317, 0.1721, 0.7202, 0.1718, 0.9319, 0.423, 0.0121, 0.5792, 0.1661, 0.5714, 0.1925, 0.3989, 0.02543, 0.8165, 0.6857, 0.6585, 0.6804, 0.6608, 0.4161, 0.8204, 0.406])
me_cylinder_007.materials.append(mat_uv_003)
me_cylinder_007.update()
me_cylinder_008 = bpy.data.meshes.new('Cylinder.008')
me_cylinder_008.from_pydata([(-0.0655, 0.6108, -0.3123), (0.0655, 0.6108, -0.3123), (0.0, 0.622, -0.3123), (-7.129e-09, 0.5612, 0.3123), (0.0655, 0.6108, 0.2776), (-0.0655, 0.6108, 0.2776), (0.03837, 0.5995, 0.3022), (-2.365e-09, 0.6126, 0.2977), (0.0, 0.622, 0.2776), (-0.03837, 0.5995, 0.3022), (0.5013, 0.5392, -0.3123), (0.5125, 0.4579, 0.3123), (0.5939, 0.4466, 0.2776), (0.5013, 0.5392, 0.2776), (0.5668, 0.4579, 0.3022), (0.5488, 0.4942, 0.2977), (0.5555, 0.5009, 0.2776), (0.5125, 0.5121, 0.3022), (0.6769, 0.06104, 0.3123), (0.7265, -0.004458, 0.2776), (0.7265, 0.1265, 0.2776), (0.7152, 0.02267, 0.3022), (0.7283, 0.06104, 0.2977), (0.7377, 0.06104, 0.2776), (0.7152, 0.09941, 0.3022), (0.521, -0.4981, 0.3123), (0.5097, -0.5795, 0.2776), (0.6023, -0.4868, 0.2776), (0.521, -0.5523, 0.3022), (0.5573, -0.5344, 0.2977), (0.564, -0.5411, 0.2776), (0.5752, -0.4981, 0.3022), (-0.0655, -0.6108, -0.3123), (7.129e-09, -0.5612, 0.3123), (-0.0655, -0.6108, 0.2776), (0.0655, -0.6108, 0.2776), (-0.03837, -0.5995, 0.3022), (2.365e-09, -0.6126, 0.2977), (0.0, -0.622, 0.2776), (0.03837, -0.5995, 0.3022), (-0.5443, -0.4475, -0.3123), (-0.6369, -0.3549, -0.3123), (-0.5986, -0.4091, -0.3123), (-0.5556, -0.3661, 0.3123), (-0.6369, -0.3549, 0.2776), (-0.5443, -0.4475, 0.2776), (-0.6098, -0.3661, 0.3022), (-0.5919, -0.4024, 0.2977), (-0.5986, -0.4091, 0.2776), (-0.5556, -0.4204, 0.3022), (-0.6987, -0.003518, -0.3123), (-0.6987, 0.1275, -0.3123), (-0.7099, 0.06198, -0.3123), (-0.649, 0.06198, 0.3123), (-0.6987, 0.1275, 0.2776), (-0.6987, -0.003518, 0.2776), (-0.6874, 0.1004, 0.3022), (-0.7004, 0.06198, 0.2977), (-0.7099, 0.06198, 0.2776), (-0.6874, 0.02361, 0.3022), (-0.4782, 0.3856, -0.3123), (-0.3856, 0.4782, -0.3123), (-0.4398, 0.4398, -0.3123), (-0.3968, 0.3968, 0.3123), (-0.3856, 0.4782, 0.2776), (-0.4782, 0.3856, 0.2776), (-0.3968, 0.4511, 0.3022), (-0.4331, 0.4332, 0.2977), (-0.4398, 0.4398, 0.2776), (-0.4511, 0.3968, 0.3022)], [], [(61, 64, 5, 0), (32, 34, 45, 40), (41, 44, 55, 50), (51, 54, 65, 60), (11, 3, 63, 53, 43, 33, 25, 18), (3, 6, 7, 9), (4, 8, 7, 6), (5, 9, 7, 8), (11, 14, 15, 17), (12, 16, 15, 14), (13, 17, 15, 16), (18, 21, 22, 24), (19, 23, 22, 21), (20, 24, 22, 23), (25, 28, 29, 31), (26, 30, 29, 28), (27, 31, 29, 30), (33, 36, 37, 39), (34, 38, 37, 36), (35, 39, 37, 38), (43, 46, 47, 49), (44, 48, 47, 46), (45, 49, 47, 48), (53, 56, 57, 59), (54, 58, 57, 56), (55, 59, 57, 58), (63, 66, 67, 69), (64, 68, 67, 66), (65, 69, 67, 68), (13, 4, 6, 17), (17, 6, 3, 11), (0, 5, 8, 2), (2, 8, 4, 1), (20, 12, 14, 24), (24, 14, 11, 18), (27, 19, 21, 31), (31, 21, 18, 25), (35, 26, 28, 39), (39, 28, 25, 33), (45, 34, 36, 49), (49, 36, 33, 43), (44, 41, 42, 48), (48, 42, 40, 45), (55, 44, 46, 59), (59, 46, 43, 53), (54, 51, 52, 58), (58, 52, 50, 55), (65, 54, 56, 69), (69, 56, 53, 63), (64, 61, 62, 68), (68, 62, 60, 65), (5, 64, 66, 9), (9, 66, 63, 3), (1, 4, 13, 10)])
_uv = me_cylinder_008.uv_layers.new(name='UVMap')
_uv.uv.foreach_set('vector', [0.9715, 0.001769, 0.965, 0.2515, 0.8222, 0.2517, 0.8201, 0.0002566, 0.7843, 0.5399, 0.5338, 0.535, 0.5346, 0.3259, 0.7859, 0.3197, 0.8035, 0.8346, 0.8098, 0.5866, 0.9582, 0.5814, 0.9581, 0.8348, 0.18, 0.5907, 0.1682, 0.8349, 0.02868, 0.844, 0.02886, 0.5882, 0.4976, 0.1342, 0.4821, 0.3559, 0.3698, 0.5002, 0.204, 0.5658, 0.03944, 0.479, 0.02222, 0.2293, 0.1069, 0.02291, 0.3535, 0.02215, 0.4821, 0.3559, 0.5027, 0.3446, 0.504, 0.362, 0.4939, 0.3762, 0.2367, 0.6008, 0.2083, 0.6005, 0.2091, 0.591, 0.2263, 0.5882, 0.8222, 0.2517, 0.8129, 0.265, 0.7952, 0.2631, 0.7939, 0.2535, 0.4976, 0.1342, 0.5042, 0.1117, 0.5174, 0.123, 0.5203, 0.1402, 0.9604, 0.5417, 0.9888, 0.5439, 0.9874, 0.5535, 0.9696, 0.5552, 0.4201, 0.6061, 0.428, 0.592, 0.4462, 0.5926, 0.4482, 0.6023, 0.3535, 0.02215, 0.3422, 0.001569, 0.3595, 0.0002566, 0.3737, 0.01031, 0.5336, 0.2551, 0.5326, 0.2834, 0.5231, 0.2824, 0.5208, 0.2651, 0.8176, 0.5419, 0.8083, 0.5552, 0.7906, 0.5533, 0.7893, 0.5437, 0.1069, 0.02291, 0.08441, 0.01644, 0.09571, 0.003207, 0.1129, 0.0002566, 0.7325, 0.8153, 0.7602, 0.8197, 0.758, 0.8293, 0.7399, 0.8295, 0.5348, 0.04841, 0.5208, 0.04042, 0.5213, 0.02268, 0.5307, 0.02066, 0.02222, 0.2293, 0.001627, 0.2406, 0.0002566, 0.2233, 0.01027, 0.209, 0.5338, 0.535, 0.5324, 0.5632, 0.5229, 0.562, 0.5208, 0.5445, 0.5493, 0.826, 0.5387, 0.8383, 0.5215, 0.8354, 0.5208, 0.8259, 0.03944, 0.479, 0.03294, 0.5015, 0.01973, 0.4902, 0.01678, 0.4731, 0.8098, 0.5866, 0.7815, 0.5831, 0.7834, 0.5733, 0.8017, 0.5725, 0.5346, 0.3259, 0.5208, 0.317, 0.5222, 0.299, 0.5319, 0.2975, 0.204, 0.5658, 0.2154, 0.5863, 0.198, 0.5877, 0.1838, 0.5777, 0.1682, 0.8349, 0.196, 0.839, 0.1939, 0.8487, 0.1757, 0.8491, 0.9582, 0.5814, 0.9685, 0.5687, 0.9858, 0.5714, 0.9866, 0.5809, 0.3698, 0.5002, 0.3924, 0.5067, 0.3811, 0.52, 0.364, 0.523, 0.965, 0.2515, 0.9934, 0.2536, 0.992, 0.2633, 0.9742, 0.265, 0.02868, 0.844, 0.01821, 0.8564, 0.0009729, 0.8536, 0.0002566, 0.8441, 0.4201, 0.6061, 0.2367, 0.6008, 0.2263, 0.5882, 0.428, 0.592, 0.5203, 0.1402, 0.5027, 0.3446, 0.4821, 0.3559, 0.4976, 0.1342, 0.8201, 0.0002566, 0.8222, 0.2517, 0.7939, 0.2535, 0.791, 0.0005416, 0.2083, 0.8541, 0.2083, 0.6005, 0.2367, 0.6008, 0.2369, 0.8541, 0.8176, 0.5419, 0.9604, 0.5417, 0.9696, 0.5552, 0.8083, 0.5552, 0.3737, 0.01031, 0.5042, 0.1117, 0.4976, 0.1342, 0.3535, 0.02215, 0.5348, 0.04841, 0.5336, 0.2551, 0.5208, 0.2651, 0.5208, 0.04042, 0.1129, 0.0002566, 0.3422, 0.001569, 0.3535, 0.02215, 0.1069, 0.02291, 0.5493, 0.826, 0.7325, 0.8153, 0.7399, 0.8295, 0.5387, 0.8383, 0.01027, 0.209, 0.08441, 0.01644, 0.1069, 0.02291, 0.02222, 0.2293, 0.5346, 0.3259, 0.5338, 0.535, 0.5208, 0.5445, 0.5208, 0.317, 0.01678, 0.4731, 0.001627, 0.2406, 0.02222, 0.2293, 0.03944, 0.479, 0.8098, 0.5866, 0.8035, 0.8346, 0.7752, 0.8339, 0.7815, 0.5831, 0.5319, 0.2975, 0.7852, 0.2905, 0.7859, 0.3197, 0.5346, 0.3259, 0.9582, 0.5814, 0.8098, 0.5866, 0.8017, 0.5725, 0.9685, 0.5687, 0.1838, 0.5777, 0.03294, 0.5015, 0.03944, 0.479, 0.204, 0.5658, 0.1682, 0.8349, 0.18, 0.5907, 0.2078, 0.592, 0.196, 0.839, 0.9866, 0.5809, 0.9866, 0.8348, 0.9581, 0.8348, 0.9582, 0.5814, 0.02868, 0.844, 0.1682, 0.8349, 0.1757, 0.8491, 0.01821, 0.8564, 0.364, 0.523, 0.2154, 0.5863, 0.204, 0.5658, 0.3698, 0.5002, 0.965, 0.2515, 0.9715, 0.001769, 0.9997, 0.002482, 0.9934, 0.2536, 0.0002566, 0.8441, 0.0002566, 0.5883, 0.02886, 0.5882, 0.02868, 0.844, 0.8222, 0.2517, 0.965, 0.2515, 0.9742, 0.265, 0.8129, 0.265, 0.4939, 0.3762, 0.3924, 0.5067, 0.3698, 0.5002, 0.4821, 0.3559, 0.2369, 0.8541, 0.2367, 0.6008, 0.4201, 0.6061, 0.4281, 0.8541])
me_cylinder_008.materials.append(mat_uv_004)
me_cylinder_008.update()
me_cylinder_009 = bpy.data.meshes.new('Cylinder.009')
me_cylinder_009.from_pydata([(-0.1027, 0.9575, -0.4389), (0.1027, 0.9575, -0.4389), (0.0, 0.9751, -0.4389), (-1.118e-08, 0.8797, 0.4389), (0.1027, 0.9575, 0.3901), (-0.1027, 0.9575, 0.3901), (0.06015, 0.9399, 0.4246), (-3.708e-09, 0.9603, 0.4183), (0.0, 0.9751, 0.3901), (-0.06015, 0.9399, 0.4246), (0.7858, 0.8453, -0.4389), (0.931, 0.7001, -0.4389), (0.8709, 0.7852, -0.4389), (0.8034, 0.7177, 0.4389), (0.931, 0.7001, 0.3901), (0.7858, 0.8453, 0.3901), (0.8885, 0.7177, 0.4246), (0.8604, 0.7747, 0.4183), (0.8709, 0.7852, 0.3901), (0.8034, 0.8028, 0.4246), (1.139, 0.1984, -0.4389), (0.9575, -0.1027, -0.4389), (1.156, 0.09569, -0.4389), (1.061, 0.09569, 0.4389), (1.139, -0.006988, 0.3901), (1.139, 0.1984, 0.3901), (1.121, 0.03554, 0.4246), (1.142, 0.09569, 0.4183), (1.156, 0.09569, 0.3901), (1.121, 0.1558, 0.4246), (0.9442, -0.7632, -0.4389), (0.799, -0.9084, -0.4389), (0.8841, -0.8482, -0.4389), (0.8166, -0.7808, 0.4389), (0.799, -0.9084, 0.3901), (0.9442, -0.7632, 0.3901), (0.8166, -0.8658, 0.4246), (0.8736, -0.8377, 0.4183), (0.8841, -0.8482, 0.3901), (0.9017, -0.7808, 0.4246), (0.1027, -0.9575, -0.4389), (-0.1027, -0.9575, -0.4389), (0.0, -0.9751, -0.4389), (1.118e-08, -0.8797, 0.4389), (-0.1027, -0.9575, 0.3901), (0.1027, -0.9575, 0.3901), (-0.06015, -0.9399, 0.4246), (3.708e-09, -0.9603, 0.4183), (0.0, -0.9751, 0.3901), (0.06015, -0.9399, 0.4246), (-0.8533, -0.7015, -0.4389), (-0.9985, -0.5563, -0.4389), (-0.9383, -0.6413, -0.4389), (-0.8709, -0.5739, 0.4389), (-0.9985, -0.5563, 0.3901), (-0.8533, -0.7015, 0.3901), (-0.956, -0.5739, 0.4246), (-0.9279, -0.6309, 0.4183), (-0.9383, -0.6413, 0.3901), (-0.8709, -0.659, 0.4246), (-1.095, -0.005515, -0.4389), (-1.095, 0.1998, -0.4389), (-1.113, 0.09717, -0.4389), (-1.017, 0.09717, 0.4389), (-1.095, 0.1998, 0.3901), (-1.095, -0.005515, 0.3901), (-1.078, 0.1573, 0.4246), (-1.098, 0.09717, 0.4183), (-1.113, 0.09717, 0.3901), (-1.078, 0.03702, 0.4246), (-0.6044, 0.7496, -0.4389), (-0.622, 0.622, 0.4389), (-0.6044, 0.7496, 0.3901), (-0.7496, 0.6044, 0.3901), (-0.622, 0.7071, 0.4246), (-0.679, 0.679, 0.4183), (-0.6895, 0.6895, 0.3901), (-0.7071, 0.622, 0.4246)], [], [(70, 72, 5, 0), (21, 24, 35, 30), (31, 34, 45, 40), (41, 44, 55, 50), (51, 54, 65, 60), (11, 14, 25, 20), (13, 3, 71, 63, 53, 43, 33, 23), (3, 6, 7, 9), (4, 8, 7, 6), (5, 9, 7, 8), (13, 16, 17, 19), (14, 18, 17, 16), (15, 19, 17, 18), (23, 26, 27, 29), (24, 28, 27, 26), (25, 29, 27, 28), (33, 36, 37, 39), (34, 38, 37, 36), (35, 39, 37, 38), (43, 46, 47, 49), (44, 48, 47, 46), (45, 49, 47, 48), (53, 56, 57, 59), (54, 58, 57, 56), (55, 59, 57, 58), (63, 66, 67, 69), (64, 68, 67, 66), (65, 69, 67, 68), (71, 74, 75, 77), (72, 76, 75, 74), (73, 77, 75, 76), (15, 4, 6, 19), (19, 6, 3, 13), (0, 5, 8, 2), (2, 8, 4, 1), (14, 11, 12, 18), (18, 12, 10, 15), (25, 14, 16, 29), (29, 16, 13, 23), (24, 21, 22, 28), (28, 22, 20, 25), (35, 24, 26, 39), (39, 26, 23, 33), (34, 31, 32, 38), (38, 32, 30, 35), (45, 34, 36, 49), (49, 36, 33, 43), (44, 41, 42, 48), (48, 42, 40, 45), (55, 44, 46, 59), (59, 46, 43, 53), (54, 51, 52, 58), (58, 52, 50, 55), (65, 54, 56, 69), (69, 56, 53, 63), (64, 61, 62, 68), (68, 62, 60, 65), (73, 64, 66, 77), (77, 66, 63, 71), (5, 72, 74, 9), (9, 74, 71, 3), (1, 4, 15, 10)])
_uv = me_cylinder_009.uv_layers.new(name='UVMap')
_uv.uv.foreach_set('vector', [0.9702, 0.5868, 0.9631, 0.8164, 0.817, 0.8162, 0.8144, 0.5844, 0.7845, 0.2183, 0.5468, 0.2613, 0.5481, 0.04942, 0.774, 0.02981, 0.5379, 0.6129, 0.7613, 0.6282, 0.7722, 0.8159, 0.5345, 0.8156, 0.7775, 0.5548, 0.5471, 0.5492, 0.5478, 0.3351, 0.7796, 0.3285, 0.8091, 0.5436, 0.8164, 0.3155, 0.9684, 0.3104, 0.9682, 0.5439, 0.9707, 0.002063, 0.9637, 0.2317, 0.8175, 0.232, 0.815, 0.000253, 0.02343, 0.4658, 0.03937, 0.2382, 0.1545, 0.09007, 0.3247, 0.02259, 0.4938, 0.1116, 0.5117, 0.368, 0.4248, 0.58, 0.1714, 0.5808, 0.03937, 0.2382, 0.01833, 0.2498, 0.01705, 0.232, 0.02729, 0.2175, 0.01214, 0.8309, 0.01192, 0.86, 0.003017, 0.8593, 0.000253, 0.8416, 0.817, 0.8162, 0.8075, 0.8292, 0.7891, 0.8275, 0.7877, 0.8184, 0.02343, 0.4658, 0.01681, 0.4888, 0.003321, 0.4772, 0.000253, 0.4596, 0.9637, 0.2317, 0.9928, 0.2342, 0.9914, 0.2432, 0.9731, 0.2447, 0.01723, 0.6432, 0.003475, 0.6351, 0.003749, 0.6164, 0.01286, 0.6143, 0.1714, 0.5808, 0.1831, 0.6019, 0.1652, 0.6032, 0.1506, 0.5929, 0.5468, 0.2613, 0.5456, 0.2904, 0.5367, 0.2894, 0.5345, 0.2716, 0.8175, 0.232, 0.808, 0.2447, 0.7898, 0.2431, 0.7884, 0.234, 0.4248, 0.58, 0.4478, 0.5866, 0.4362, 0.6001, 0.4186, 0.6032, 0.7613, 0.6282, 0.7663, 0.5998, 0.7753, 0.6021, 0.7751, 0.6207, 0.5481, 0.04942, 0.5345, 0.04124, 0.5347, 0.02304, 0.5435, 0.02098, 0.5117, 0.368, 0.5327, 0.3563, 0.534, 0.3741, 0.5238, 0.3888, 0.5471, 0.5492, 0.5454, 0.5782, 0.5364, 0.577, 0.5345, 0.559, 0.7722, 0.8159, 0.7839, 0.8268, 0.781, 0.8446, 0.7721, 0.8452, 0.4938, 0.1116, 0.5004, 0.08853, 0.5139, 0.1002, 0.517, 0.1177, 0.8164, 0.3155, 0.7873, 0.3116, 0.7893, 0.3023, 0.8082, 0.3018, 0.5478, 0.3351, 0.5345, 0.3261, 0.5357, 0.3075, 0.5448, 0.3059, 0.3247, 0.02259, 0.313, 0.001619, 0.3308, 0.000253, 0.3455, 0.01046, 0.2874, 0.6249, 0.2589, 0.6203, 0.261, 0.6112, 0.2797, 0.6112, 0.9684, 0.3104, 0.9789, 0.2984, 0.9967, 0.301, 0.9975, 0.31, 0.1545, 0.09007, 0.1314, 0.08347, 0.143, 0.06993, 0.1606, 0.06678, 0.9631, 0.8164, 0.9921, 0.8187, 0.9906, 0.8277, 0.9725, 0.8292, 0.4302, 0.6155, 0.441, 0.6037, 0.4587, 0.6065, 0.4594, 0.6154, 0.01723, 0.6432, 0.01214, 0.8309, 0.000253, 0.8416, 0.003475, 0.6351, 0.000253, 0.4596, 0.01833, 0.2498, 0.03937, 0.2382, 0.02343, 0.4658, 0.8144, 0.5844, 0.817, 0.8162, 0.7877, 0.8184, 0.7845, 0.5848, 0.2455, 0.86, 0.01192, 0.86, 0.01214, 0.8309, 0.2455, 0.8307, 0.9637, 0.2317, 0.9707, 0.002063, 0.9997, 0.002937, 0.9928, 0.2342, 0.01286, 0.6143, 0.2443, 0.6037, 0.2455, 0.6341, 0.01723, 0.6432, 0.8175, 0.232, 0.9637, 0.2317, 0.9731, 0.2447, 0.808, 0.2447, 0.1506, 0.5929, 0.01681, 0.4888, 0.02343, 0.4658, 0.1714, 0.5808, 0.5468, 0.2613, 0.7845, 0.2183, 0.78, 0.2979, 0.5456, 0.2904, 0.7884, 0.234, 0.785, 0.0006303, 0.815, 0.000253, 0.8175, 0.232, 0.5481, 0.04942, 0.5468, 0.2613, 0.5345, 0.2716, 0.5345, 0.04124, 0.4186, 0.6032, 0.1831, 0.6019, 0.1714, 0.5808, 0.4248, 0.58, 0.7613, 0.6282, 0.5379, 0.6129, 0.5398, 0.5844, 0.7663, 0.5998, 0.5435, 0.02098, 0.7714, 0.000253, 0.774, 0.02981, 0.5481, 0.04942, 0.7722, 0.8159, 0.7613, 0.6282, 0.7751, 0.6207, 0.7839, 0.8268, 0.5238, 0.3888, 0.4478, 0.5866, 0.4248, 0.58, 0.5117, 0.368, 0.5471, 0.5492, 0.7775, 0.5548, 0.7768, 0.5839, 0.5454, 0.5782, 0.7721, 0.8452, 0.5346, 0.8452, 0.5345, 0.8156, 0.7722, 0.8159, 0.5478, 0.3351, 0.5471, 0.5492, 0.5345, 0.559, 0.5345, 0.3261, 0.517, 0.1177, 0.5327, 0.3563, 0.5117, 0.368, 0.4938, 0.1116, 0.8164, 0.3155, 0.8091, 0.5436, 0.7801, 0.5427, 0.7873, 0.3116, 0.5448, 0.3059, 0.7787, 0.2984, 0.7796, 0.3285, 0.5478, 0.3351, 0.9684, 0.3104, 0.8164, 0.3155, 0.8082, 0.3018, 0.9789, 0.2984, 0.3455, 0.01046, 0.5004, 0.08853, 0.4938, 0.1116, 0.3247, 0.02259, 0.2874, 0.6249, 0.2746, 0.849, 0.246, 0.8474, 0.2589, 0.6203, 0.9975, 0.31, 0.9976, 0.5439, 0.9682, 0.5439, 0.9684, 0.3104, 0.4302, 0.6155, 0.2874, 0.6249, 0.2797, 0.6112, 0.441, 0.6037, 0.1606, 0.06678, 0.313, 0.001619, 0.3247, 0.02259, 0.1545, 0.09007, 0.817, 0.8162, 0.9631, 0.8164, 0.9725, 0.8292, 0.8075, 0.8292, 0.02729, 0.2175, 0.1314, 0.08347, 0.1545, 0.09007, 0.03937, 0.2382, 0.2455, 0.8307, 0.01214, 0.8309, 0.01723, 0.6432, 0.2455, 0.6341])
me_cylinder_009.materials.append(mat_uv_005)
me_cylinder_009.update()
me_cube_045 = bpy.data.meshes.new('Cube.045')
me_cube_045.from_pydata([(-1.0, -1.0, -1.0), (-1.0, -1.0, 1.0), (-1.0, 1.0, -1.0), (-1.0, 1.0, 1.0), (1.0, -1.0, -1.0), (1.0, -1.0, 1.0), (1.0, 1.0, -1.0), (1.0, 1.0, 1.0)], [], [(0, 1, 3, 2), (2, 3, 7, 6), (6, 7, 5, 4), (4, 5, 1, 0), (2, 6, 4, 0), (7, 3, 1, 5)])
_uv = me_cube_045.uv_layers.new(name='UVMap')
_uv.uv.foreach_set('vector', [0.375, 0.0, 0.625, 0.0, 0.625, 0.25, 0.375, 0.25, 0.375, 0.25, 0.625, 0.25, 0.625, 0.5, 0.375, 0.5, 0.375, 0.5, 0.625, 0.5, 0.625, 0.75, 0.375, 0.75, 0.375, 0.75, 0.625, 0.75, 0.625, 1.0, 0.375, 1.0, 0.125, 0.5, 0.375, 0.5, 0.375, 0.75, 0.125, 0.75, 0.625, 0.5, 0.875, 0.5, 0.875, 0.75, 0.625, 0.75])
me_cube_045.update()

# ---- objects
ob_cylinder = bpy.data.objects.new('Cylinder', me_cylinder_003)
ob_cylinder_001 = bpy.data.objects.new('Cylinder.001', me_cylinder_002)
ob_cylinder_002 = bpy.data.objects.new('Cylinder.002', me_cylinder_005)
ob_cylinder_003 = bpy.data.objects.new('Cylinder.003', me_cylinder_006)
ob_cylinder_004 = bpy.data.objects.new('Cylinder.004', me_cylinder_007)
ob_cylinder_005 = bpy.data.objects.new('Cylinder.005', me_cylinder_008)
ob_cylinder_006 = bpy.data.objects.new('Cylinder.006', me_cylinder_009)
ob_cube = bpy.data.objects.new('Cube', me_cube_045)

# ---- transforms, parenting, visibility, modifiers, constraints
ob_cylinder.location = (0.0, 0.0, 0.0)
ob_cylinder_001.location = (-0.9349, 2.697, 1.98)
ob_cylinder_002.location = (1.961, -0.261, 2.073)
ob_cylinder_002.rotation_euler = (0.0, -0.0, 0.3885)
ob_cylinder_003.location = (-1.696, 1.907, 1.883)
ob_cylinder_003.rotation_euler = (0.0, -0.0, 1.839)
ob_cylinder_004.location = (0.6318, 1.96, 2.157)
ob_cylinder_004.rotation_euler = (0.0, -0.0, -1.24)
ob_cylinder_005.location = (-0.7105, -0.5579, 1.883)
ob_cylinder_005.rotation_euler = (0.0, -0.0, -0.4365)
ob_cylinder_006.location = (-0.6014, -1.649, 1.98)
ob_cylinder_006.rotation_euler = (0.0, -0.0, -2.275)
ob_cube.location = (0.0, 0.0, 4.558)
ob_cube.scale = (1.394, 0.304, 0.04914)

# ---- collection membership
col_tuile.objects.link(ob_cylinder)
col_pierre_sol.objects.link(ob_cylinder_001)
col_pierre_sol.objects.link(ob_cylinder_002)
col_pierre_sol.objects.link(ob_cylinder_003)
col_pierre_sol.objects.link(ob_cylinder_004)
col_pierre_sol.objects.link(ob_cylinder_005)
col_pierre_sol.objects.link(ob_cylinder_006)
col_sol_plancher.objects.link(ob_cube)

# ---- scene / render settings (as saved in the file)
scene.frame_start = 1; scene.frame_end = 250; scene.frame_set(1)
scene.render.engine = 'BLENDER_EEVEE_NEXT'
bpy.context.view_layer.update()

# ---- added for rendering (the .blend has no active camera and no usable light): camera, sun
cam_auto = bpy.data.cameras.new('AutoCamera')
cam_auto.lens = 50.0
cam_auto.sensor_width = 36.0
cam_auto.clip_end = 1000.0
ob_auto_camera = bpy.data.objects.new('AutoCamera', cam_auto)
scene.collection.objects.link(ob_auto_camera)
ob_auto_camera.location = (13.3314, -15.7914, 12.831)
ob_auto_camera.rotation_euler = (1.09748, -7.21219e-08, 0.694738)
scene.camera = ob_auto_camera
light_auto_sun = bpy.data.lights.new('AutoSun', 'SUN')
light_auto_sun.energy = 3.0
light_auto_sun.angle = 0.0523599
ob_auto_sun = bpy.data.objects.new('AutoSun', light_auto_sun)
scene.collection.objects.link(ob_auto_sun)
ob_auto_sun.rotation_euler = (0.872665, 0.174533, 0.523599)
bpy.context.view_layer.update()
